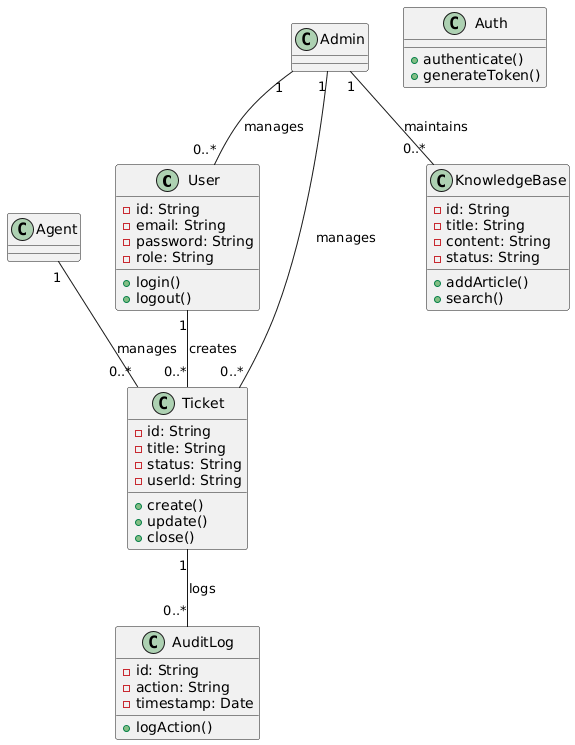

The diagram above was rendered by PlantUML. Its source (embedded in the PNG):
@startuml
class User {
  -id: String
  -email: String
  -password: String
  -role: String
  +login()
  +logout()
}

class Ticket {
  -id: String
  -title: String
  -status: String
  -userId: String
  +create()
  +update()
  +close()
}

class KnowledgeBase {
  -id: String
  -title: String
  -content: String
  -status: String
  +addArticle()
  +search()
}

class AuditLog {
  -id: String
  -action: String
  -timestamp: Date
  +logAction()
}

User "1" -- "0..*" Ticket : creates
Agent "1" -- "0..*" Ticket : manages
Admin "1" -- "0..*" Ticket : manages
Admin "1" -- "0..*" User : manages
Admin "1" -- "0..*" KnowledgeBase : maintains
Ticket "1" -- "0..*" AuditLog : logs

class Auth {
  +authenticate()
  +generateToken()
}
@enduml